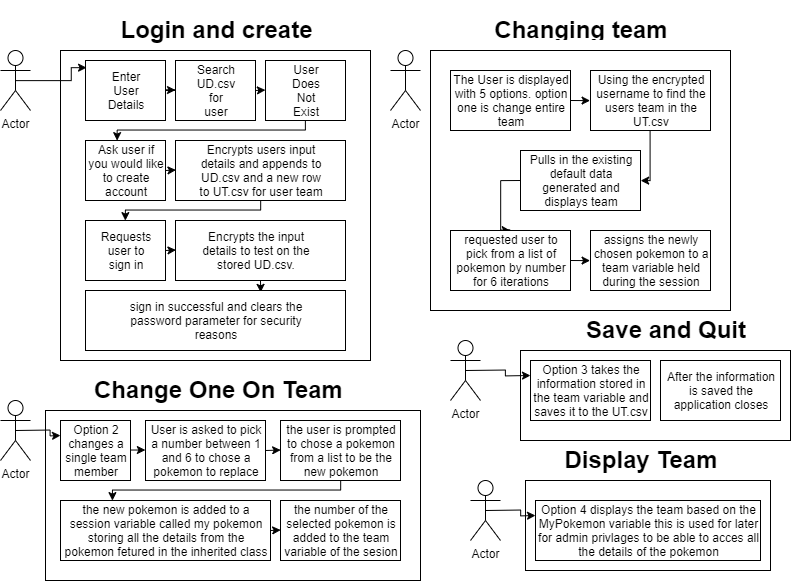

The diagram above was exported from draw.io. Its source (the exported page's mxGraphModel, read from the mxfile embedded in the PNG):
<mxGraphModel dx="1021" dy="554" grid="1" gridSize="10" guides="1" tooltips="1" connect="1" arrows="1" fold="1" page="1" pageScale="1" pageWidth="850" pageHeight="1100" math="0" shadow="0">
  <root>
    <mxCell id="0" />
    <mxCell id="1" parent="0" />
    <mxCell id="f6ujLrfOPm1pFYCaf7_g-70" value="" style="rounded=0;whiteSpace=wrap;html=1;fillColor=#ffffff;align=center;" vertex="1" parent="1">
      <mxGeometry x="545" y="480" width="245" height="90" as="geometry" />
    </mxCell>
    <mxCell id="f6ujLrfOPm1pFYCaf7_g-64" value="" style="rounded=0;whiteSpace=wrap;html=1;fillColor=#ffffff;align=center;" vertex="1" parent="1">
      <mxGeometry x="540" y="350" width="270" height="90" as="geometry" />
    </mxCell>
    <mxCell id="f6ujLrfOPm1pFYCaf7_g-55" value="" style="rounded=0;whiteSpace=wrap;html=1;fillColor=#ffffff;align=center;" vertex="1" parent="1">
      <mxGeometry x="65" y="410" width="375" height="170" as="geometry" />
    </mxCell>
    <mxCell id="f6ujLrfOPm1pFYCaf7_g-2" value="" style="whiteSpace=wrap;html=1;aspect=fixed;" vertex="1" parent="1">
      <mxGeometry x="80" y="50" width="310" height="310" as="geometry" />
    </mxCell>
    <mxCell id="f6ujLrfOPm1pFYCaf7_g-45" value="" style="rounded=0;whiteSpace=wrap;html=1;fillColor=#ffffff;" vertex="1" parent="1">
      <mxGeometry x="450" y="50" width="300" height="260" as="geometry" />
    </mxCell>
    <mxCell id="f6ujLrfOPm1pFYCaf7_g-7" style="edgeStyle=orthogonalEdgeStyle;rounded=0;orthogonalLoop=1;jettySize=auto;html=1;exitX=0.5;exitY=0.5;exitDx=0;exitDy=0;exitPerimeter=0;entryX=0.013;entryY=0.117;entryDx=0;entryDy=0;entryPerimeter=0;" edge="1" parent="1" source="f6ujLrfOPm1pFYCaf7_g-1" target="f6ujLrfOPm1pFYCaf7_g-3">
      <mxGeometry relative="1" as="geometry">
        <Array as="points">
          <mxPoint x="91" y="80" />
        </Array>
      </mxGeometry>
    </mxCell>
    <mxCell id="f6ujLrfOPm1pFYCaf7_g-1" value="Actor" style="shape=umlActor;verticalLabelPosition=bottom;labelBackgroundColor=#ffffff;verticalAlign=top;html=1;outlineConnect=0;" vertex="1" parent="1">
      <mxGeometry x="20" y="50" width="30" height="60" as="geometry" />
    </mxCell>
    <mxCell id="f6ujLrfOPm1pFYCaf7_g-12" style="edgeStyle=orthogonalEdgeStyle;rounded=0;orthogonalLoop=1;jettySize=auto;html=1;exitX=1;exitY=0.5;exitDx=0;exitDy=0;" edge="1" parent="1" source="f6ujLrfOPm1pFYCaf7_g-3" target="f6ujLrfOPm1pFYCaf7_g-10">
      <mxGeometry relative="1" as="geometry" />
    </mxCell>
    <mxCell id="f6ujLrfOPm1pFYCaf7_g-3" value="" style="rounded=0;whiteSpace=wrap;html=1;" vertex="1" parent="1">
      <mxGeometry x="105" y="60" width="80" height="60" as="geometry" />
    </mxCell>
    <mxCell id="f6ujLrfOPm1pFYCaf7_g-4" value="Enter User Details" style="text;html=1;strokeColor=none;fillColor=none;align=center;verticalAlign=middle;whiteSpace=wrap;rounded=0;" vertex="1" parent="1">
      <mxGeometry x="125" y="80" width="40" height="20" as="geometry" />
    </mxCell>
    <mxCell id="f6ujLrfOPm1pFYCaf7_g-26" style="edgeStyle=orthogonalEdgeStyle;rounded=0;orthogonalLoop=1;jettySize=auto;html=1;exitX=0.5;exitY=1;exitDx=0;exitDy=0;entryX=0.4;entryY=0;entryDx=0;entryDy=0;entryPerimeter=0;" edge="1" parent="1" source="f6ujLrfOPm1pFYCaf7_g-8" target="f6ujLrfOPm1pFYCaf7_g-14">
      <mxGeometry relative="1" as="geometry">
        <Array as="points">
          <mxPoint x="325" y="130" />
          <mxPoint x="137" y="130" />
        </Array>
      </mxGeometry>
    </mxCell>
    <mxCell id="f6ujLrfOPm1pFYCaf7_g-8" value="" style="rounded=0;whiteSpace=wrap;html=1;" vertex="1" parent="1">
      <mxGeometry x="285" y="60" width="80" height="60" as="geometry" />
    </mxCell>
    <mxCell id="f6ujLrfOPm1pFYCaf7_g-9" value="User&lt;br&gt;Does Not Exist" style="text;html=1;strokeColor=none;fillColor=none;align=center;verticalAlign=middle;whiteSpace=wrap;rounded=0;" vertex="1" parent="1">
      <mxGeometry x="305" y="80" width="40" height="20" as="geometry" />
    </mxCell>
    <mxCell id="f6ujLrfOPm1pFYCaf7_g-13" style="edgeStyle=orthogonalEdgeStyle;rounded=0;orthogonalLoop=1;jettySize=auto;html=1;exitX=1;exitY=0.5;exitDx=0;exitDy=0;entryX=0;entryY=0.5;entryDx=0;entryDy=0;" edge="1" parent="1" source="f6ujLrfOPm1pFYCaf7_g-10" target="f6ujLrfOPm1pFYCaf7_g-8">
      <mxGeometry relative="1" as="geometry" />
    </mxCell>
    <mxCell id="f6ujLrfOPm1pFYCaf7_g-10" value="" style="rounded=0;whiteSpace=wrap;html=1;" vertex="1" parent="1">
      <mxGeometry x="195" y="60" width="80" height="60" as="geometry" />
    </mxCell>
    <mxCell id="f6ujLrfOPm1pFYCaf7_g-11" value="Search UD.csv for user" style="text;html=1;strokeColor=none;fillColor=none;align=center;verticalAlign=middle;whiteSpace=wrap;rounded=0;" vertex="1" parent="1">
      <mxGeometry x="215" y="80" width="40" height="20" as="geometry" />
    </mxCell>
    <mxCell id="f6ujLrfOPm1pFYCaf7_g-28" style="edgeStyle=orthogonalEdgeStyle;rounded=0;orthogonalLoop=1;jettySize=auto;html=1;exitX=1;exitY=0.5;exitDx=0;exitDy=0;entryX=0;entryY=0.5;entryDx=0;entryDy=0;" edge="1" parent="1" source="f6ujLrfOPm1pFYCaf7_g-14" target="f6ujLrfOPm1pFYCaf7_g-16">
      <mxGeometry relative="1" as="geometry" />
    </mxCell>
    <mxCell id="f6ujLrfOPm1pFYCaf7_g-14" value="" style="rounded=0;whiteSpace=wrap;html=1;" vertex="1" parent="1">
      <mxGeometry x="105" y="140" width="80" height="60" as="geometry" />
    </mxCell>
    <mxCell id="f6ujLrfOPm1pFYCaf7_g-15" value="Ask user if you would like to create account" style="text;html=1;strokeColor=none;fillColor=none;align=center;verticalAlign=middle;whiteSpace=wrap;rounded=0;" vertex="1" parent="1">
      <mxGeometry x="105" y="160" width="80" height="20" as="geometry" />
    </mxCell>
    <mxCell id="f6ujLrfOPm1pFYCaf7_g-29" style="edgeStyle=orthogonalEdgeStyle;rounded=0;orthogonalLoop=1;jettySize=auto;html=1;exitX=0.5;exitY=1;exitDx=0;exitDy=0;entryX=0.5;entryY=0;entryDx=0;entryDy=0;" edge="1" parent="1" source="f6ujLrfOPm1pFYCaf7_g-16" target="f6ujLrfOPm1pFYCaf7_g-18">
      <mxGeometry relative="1" as="geometry">
        <Array as="points">
          <mxPoint x="280" y="210" />
          <mxPoint x="145" y="210" />
        </Array>
      </mxGeometry>
    </mxCell>
    <mxCell id="f6ujLrfOPm1pFYCaf7_g-16" value="" style="rounded=0;whiteSpace=wrap;html=1;" vertex="1" parent="1">
      <mxGeometry x="195" y="140" width="170" height="60" as="geometry" />
    </mxCell>
    <mxCell id="f6ujLrfOPm1pFYCaf7_g-17" value="Encrypts users input details and appends to UD.csv and a new row to UT.csv for user team" style="text;html=1;strokeColor=none;fillColor=none;align=center;verticalAlign=middle;whiteSpace=wrap;rounded=0;" vertex="1" parent="1">
      <mxGeometry x="215" y="160" width="130" height="20" as="geometry" />
    </mxCell>
    <mxCell id="f6ujLrfOPm1pFYCaf7_g-33" style="edgeStyle=orthogonalEdgeStyle;rounded=0;orthogonalLoop=1;jettySize=auto;html=1;exitX=1;exitY=0.5;exitDx=0;exitDy=0;entryX=0;entryY=0.5;entryDx=0;entryDy=0;" edge="1" parent="1" source="f6ujLrfOPm1pFYCaf7_g-18" target="f6ujLrfOPm1pFYCaf7_g-22">
      <mxGeometry relative="1" as="geometry" />
    </mxCell>
    <mxCell id="f6ujLrfOPm1pFYCaf7_g-18" value="" style="rounded=0;whiteSpace=wrap;html=1;" vertex="1" parent="1">
      <mxGeometry x="105" y="220" width="80" height="60" as="geometry" />
    </mxCell>
    <mxCell id="f6ujLrfOPm1pFYCaf7_g-19" value="Requests user to sign in" style="text;html=1;strokeColor=none;fillColor=none;align=center;verticalAlign=middle;whiteSpace=wrap;rounded=0;" vertex="1" parent="1">
      <mxGeometry x="125" y="240" width="40" height="20" as="geometry" />
    </mxCell>
    <mxCell id="f6ujLrfOPm1pFYCaf7_g-34" style="edgeStyle=orthogonalEdgeStyle;rounded=0;orthogonalLoop=1;jettySize=auto;html=1;exitX=0.5;exitY=1;exitDx=0;exitDy=0;entryX=0.673;entryY=0.033;entryDx=0;entryDy=0;entryPerimeter=0;" edge="1" parent="1" source="f6ujLrfOPm1pFYCaf7_g-22" target="f6ujLrfOPm1pFYCaf7_g-24">
      <mxGeometry relative="1" as="geometry" />
    </mxCell>
    <mxCell id="f6ujLrfOPm1pFYCaf7_g-22" value="" style="rounded=0;whiteSpace=wrap;html=1;" vertex="1" parent="1">
      <mxGeometry x="195" y="220" width="170" height="60" as="geometry" />
    </mxCell>
    <mxCell id="f6ujLrfOPm1pFYCaf7_g-23" value="Encrypts the input details to test on the stored UD.csv." style="text;html=1;strokeColor=none;fillColor=none;align=center;verticalAlign=middle;whiteSpace=wrap;rounded=0;" vertex="1" parent="1">
      <mxGeometry x="215" y="240" width="120" height="20" as="geometry" />
    </mxCell>
    <mxCell id="f6ujLrfOPm1pFYCaf7_g-24" value="" style="rounded=0;whiteSpace=wrap;html=1;" vertex="1" parent="1">
      <mxGeometry x="105" y="290" width="260" height="60" as="geometry" />
    </mxCell>
    <mxCell id="f6ujLrfOPm1pFYCaf7_g-25" value="sign in successful and clears the password parameter for security reasons" style="text;html=1;strokeColor=none;fillColor=none;align=center;verticalAlign=middle;whiteSpace=wrap;rounded=0;" vertex="1" parent="1">
      <mxGeometry x="145" y="310" width="180" height="20" as="geometry" />
    </mxCell>
    <mxCell id="f6ujLrfOPm1pFYCaf7_g-35" value="Actor" style="shape=umlActor;verticalLabelPosition=bottom;labelBackgroundColor=#ffffff;verticalAlign=top;html=1;outlineConnect=0;" vertex="1" parent="1">
      <mxGeometry x="410" y="50" width="30" height="60" as="geometry" />
    </mxCell>
    <mxCell id="f6ujLrfOPm1pFYCaf7_g-41" style="edgeStyle=orthogonalEdgeStyle;rounded=0;orthogonalLoop=1;jettySize=auto;html=1;exitX=1;exitY=0.5;exitDx=0;exitDy=0;entryX=0;entryY=0.5;entryDx=0;entryDy=0;" edge="1" parent="1" source="f6ujLrfOPm1pFYCaf7_g-36" target="f6ujLrfOPm1pFYCaf7_g-37">
      <mxGeometry relative="1" as="geometry" />
    </mxCell>
    <mxCell id="f6ujLrfOPm1pFYCaf7_g-36" value="The User is displayed with 5 options. option one is change entire team" style="rounded=0;whiteSpace=wrap;html=1;" vertex="1" parent="1">
      <mxGeometry x="470" y="70" width="120" height="60" as="geometry" />
    </mxCell>
    <mxCell id="f6ujLrfOPm1pFYCaf7_g-42" style="edgeStyle=orthogonalEdgeStyle;rounded=0;orthogonalLoop=1;jettySize=auto;html=1;exitX=0.5;exitY=1;exitDx=0;exitDy=0;entryX=1;entryY=0.5;entryDx=0;entryDy=0;" edge="1" parent="1" source="f6ujLrfOPm1pFYCaf7_g-37" target="f6ujLrfOPm1pFYCaf7_g-38">
      <mxGeometry relative="1" as="geometry">
        <Array as="points">
          <mxPoint x="670" y="180" />
        </Array>
      </mxGeometry>
    </mxCell>
    <mxCell id="f6ujLrfOPm1pFYCaf7_g-37" value="Using the encrypted username to find the users team in the UT.csv" style="rounded=0;whiteSpace=wrap;html=1;" vertex="1" parent="1">
      <mxGeometry x="610" y="70" width="120" height="60" as="geometry" />
    </mxCell>
    <mxCell id="f6ujLrfOPm1pFYCaf7_g-43" style="edgeStyle=orthogonalEdgeStyle;rounded=0;orthogonalLoop=1;jettySize=auto;html=1;exitX=0;exitY=0.5;exitDx=0;exitDy=0;" edge="1" parent="1" source="f6ujLrfOPm1pFYCaf7_g-38" target="f6ujLrfOPm1pFYCaf7_g-39">
      <mxGeometry relative="1" as="geometry" />
    </mxCell>
    <mxCell id="f6ujLrfOPm1pFYCaf7_g-38" value="Pulls in the existing default data generated and displays team" style="rounded=0;whiteSpace=wrap;html=1;" vertex="1" parent="1">
      <mxGeometry x="540" y="150" width="120" height="60" as="geometry" />
    </mxCell>
    <mxCell id="f6ujLrfOPm1pFYCaf7_g-44" style="edgeStyle=orthogonalEdgeStyle;rounded=0;orthogonalLoop=1;jettySize=auto;html=1;exitX=1;exitY=0.5;exitDx=0;exitDy=0;entryX=0;entryY=0.5;entryDx=0;entryDy=0;" edge="1" parent="1" source="f6ujLrfOPm1pFYCaf7_g-39" target="f6ujLrfOPm1pFYCaf7_g-40">
      <mxGeometry relative="1" as="geometry" />
    </mxCell>
    <mxCell id="f6ujLrfOPm1pFYCaf7_g-39" value="requested user to pick from a list of pokemon by number for 6 iterations" style="rounded=0;whiteSpace=wrap;html=1;" vertex="1" parent="1">
      <mxGeometry x="470" y="230" width="120" height="60" as="geometry" />
    </mxCell>
    <mxCell id="f6ujLrfOPm1pFYCaf7_g-40" value="assigns the newly chosen pokemon to a team variable held during the session" style="rounded=0;whiteSpace=wrap;html=1;" vertex="1" parent="1">
      <mxGeometry x="610" y="230" width="120" height="60" as="geometry" />
    </mxCell>
    <mxCell id="f6ujLrfOPm1pFYCaf7_g-46" value="&lt;h1&gt;Login and create&lt;/h1&gt;" style="text;html=1;strokeColor=none;fillColor=none;spacing=5;spacingTop=-20;whiteSpace=wrap;overflow=hidden;rounded=0;align=center;" vertex="1" parent="1">
      <mxGeometry x="117.5" y="10" width="235" height="40" as="geometry" />
    </mxCell>
    <mxCell id="f6ujLrfOPm1pFYCaf7_g-48" value="&lt;h1&gt;Changing team&lt;/h1&gt;" style="text;html=1;strokeColor=none;fillColor=none;spacing=5;spacingTop=-20;whiteSpace=wrap;overflow=hidden;rounded=0;align=center;" vertex="1" parent="1">
      <mxGeometry x="505" y="10" width="190" height="30" as="geometry" />
    </mxCell>
    <mxCell id="f6ujLrfOPm1pFYCaf7_g-63" style="edgeStyle=orthogonalEdgeStyle;rounded=0;orthogonalLoop=1;jettySize=auto;html=1;exitX=0.5;exitY=0.5;exitDx=0;exitDy=0;exitPerimeter=0;entryX=0;entryY=0.25;entryDx=0;entryDy=0;" edge="1" parent="1" source="f6ujLrfOPm1pFYCaf7_g-49" target="f6ujLrfOPm1pFYCaf7_g-50">
      <mxGeometry relative="1" as="geometry" />
    </mxCell>
    <mxCell id="f6ujLrfOPm1pFYCaf7_g-49" value="Actor" style="shape=umlActor;verticalLabelPosition=bottom;labelBackgroundColor=#ffffff;verticalAlign=top;html=1;outlineConnect=0;fillColor=#ffffff;align=center;" vertex="1" parent="1">
      <mxGeometry x="20" y="400" width="30" height="60" as="geometry" />
    </mxCell>
    <mxCell id="f6ujLrfOPm1pFYCaf7_g-56" style="edgeStyle=orthogonalEdgeStyle;rounded=0;orthogonalLoop=1;jettySize=auto;html=1;exitX=1;exitY=0.5;exitDx=0;exitDy=0;entryX=0;entryY=0.5;entryDx=0;entryDy=0;" edge="1" parent="1" source="f6ujLrfOPm1pFYCaf7_g-50" target="f6ujLrfOPm1pFYCaf7_g-51">
      <mxGeometry relative="1" as="geometry">
        <Array as="points">
          <mxPoint x="160" y="450" />
          <mxPoint x="160" y="450" />
        </Array>
      </mxGeometry>
    </mxCell>
    <mxCell id="f6ujLrfOPm1pFYCaf7_g-50" value="Option 2 changes a single team member" style="rounded=0;whiteSpace=wrap;html=1;fillColor=#ffffff;align=center;" vertex="1" parent="1">
      <mxGeometry x="80" y="420" width="70" height="60" as="geometry" />
    </mxCell>
    <mxCell id="f6ujLrfOPm1pFYCaf7_g-59" style="edgeStyle=orthogonalEdgeStyle;rounded=0;orthogonalLoop=1;jettySize=auto;html=1;exitX=1;exitY=0.5;exitDx=0;exitDy=0;entryX=0;entryY=0.5;entryDx=0;entryDy=0;" edge="1" parent="1" source="f6ujLrfOPm1pFYCaf7_g-51" target="f6ujLrfOPm1pFYCaf7_g-52">
      <mxGeometry relative="1" as="geometry" />
    </mxCell>
    <mxCell id="f6ujLrfOPm1pFYCaf7_g-51" value="User is asked to pick a number between 1 and 6 to chose a pokemon to replace" style="rounded=0;whiteSpace=wrap;html=1;fillColor=#ffffff;align=center;" vertex="1" parent="1">
      <mxGeometry x="165" y="420" width="120" height="60" as="geometry" />
    </mxCell>
    <mxCell id="f6ujLrfOPm1pFYCaf7_g-60" style="edgeStyle=orthogonalEdgeStyle;rounded=0;orthogonalLoop=1;jettySize=auto;html=1;exitX=0.5;exitY=1;exitDx=0;exitDy=0;entryX=0.25;entryY=0;entryDx=0;entryDy=0;" edge="1" parent="1" source="f6ujLrfOPm1pFYCaf7_g-52" target="f6ujLrfOPm1pFYCaf7_g-53">
      <mxGeometry relative="1" as="geometry">
        <Array as="points">
          <mxPoint x="360" y="490" />
          <mxPoint x="133" y="490" />
        </Array>
      </mxGeometry>
    </mxCell>
    <mxCell id="f6ujLrfOPm1pFYCaf7_g-52" value="the user is prompted to chose a pokemon from a list to be the new pokemon" style="rounded=0;whiteSpace=wrap;html=1;fillColor=#ffffff;align=center;" vertex="1" parent="1">
      <mxGeometry x="300" y="420" width="120" height="60" as="geometry" />
    </mxCell>
    <mxCell id="f6ujLrfOPm1pFYCaf7_g-61" style="edgeStyle=orthogonalEdgeStyle;rounded=0;orthogonalLoop=1;jettySize=auto;html=1;exitX=1;exitY=0.5;exitDx=0;exitDy=0;entryX=0;entryY=0.5;entryDx=0;entryDy=0;" edge="1" parent="1" source="f6ujLrfOPm1pFYCaf7_g-53" target="f6ujLrfOPm1pFYCaf7_g-54">
      <mxGeometry relative="1" as="geometry" />
    </mxCell>
    <mxCell id="f6ujLrfOPm1pFYCaf7_g-53" value="the new pokemon is added to a session variable called my pokemon storing all the details from the pokemon fetured in the inherited class" style="rounded=0;whiteSpace=wrap;html=1;fillColor=#ffffff;align=center;" vertex="1" parent="1">
      <mxGeometry x="80" y="500" width="210" height="60" as="geometry" />
    </mxCell>
    <mxCell id="f6ujLrfOPm1pFYCaf7_g-54" value="the number of the selected pokemon is added to the team variable of the sesion" style="rounded=0;whiteSpace=wrap;html=1;fillColor=#ffffff;align=center;" vertex="1" parent="1">
      <mxGeometry x="300" y="500" width="120" height="60" as="geometry" />
    </mxCell>
    <mxCell id="f6ujLrfOPm1pFYCaf7_g-57" value="Option 3 takes the information stored in the team variable and saves it to the UT.csv" style="rounded=0;whiteSpace=wrap;html=1;fillColor=#ffffff;align=center;" vertex="1" parent="1">
      <mxGeometry x="550" y="360" width="120" height="60" as="geometry" />
    </mxCell>
    <mxCell id="f6ujLrfOPm1pFYCaf7_g-62" style="edgeStyle=orthogonalEdgeStyle;rounded=0;orthogonalLoop=1;jettySize=auto;html=1;exitX=0.5;exitY=0.5;exitDx=0;exitDy=0;exitPerimeter=0;entryX=0;entryY=0.25;entryDx=0;entryDy=0;" edge="1" parent="1" source="f6ujLrfOPm1pFYCaf7_g-58" target="f6ujLrfOPm1pFYCaf7_g-57">
      <mxGeometry relative="1" as="geometry" />
    </mxCell>
    <mxCell id="f6ujLrfOPm1pFYCaf7_g-58" value="Actor" style="shape=umlActor;verticalLabelPosition=bottom;labelBackgroundColor=#ffffff;verticalAlign=top;html=1;outlineConnect=0;fillColor=#ffffff;align=center;" vertex="1" parent="1">
      <mxGeometry x="470" y="340" width="30" height="60" as="geometry" />
    </mxCell>
    <mxCell id="f6ujLrfOPm1pFYCaf7_g-66" value="After the information is saved the application closes" style="rounded=0;whiteSpace=wrap;html=1;fillColor=#ffffff;align=center;" vertex="1" parent="1">
      <mxGeometry x="680" y="360" width="120" height="60" as="geometry" />
    </mxCell>
    <mxCell id="f6ujLrfOPm1pFYCaf7_g-71" style="edgeStyle=orthogonalEdgeStyle;rounded=0;orthogonalLoop=1;jettySize=auto;html=1;exitX=0.5;exitY=0.5;exitDx=0;exitDy=0;exitPerimeter=0;entryX=0;entryY=0.25;entryDx=0;entryDy=0;" edge="1" parent="1" source="f6ujLrfOPm1pFYCaf7_g-67" target="f6ujLrfOPm1pFYCaf7_g-68">
      <mxGeometry relative="1" as="geometry" />
    </mxCell>
    <mxCell id="f6ujLrfOPm1pFYCaf7_g-67" value="Actor" style="shape=umlActor;verticalLabelPosition=bottom;labelBackgroundColor=#ffffff;verticalAlign=top;html=1;outlineConnect=0;fillColor=#ffffff;align=center;" vertex="1" parent="1">
      <mxGeometry x="490" y="480" width="30" height="60" as="geometry" />
    </mxCell>
    <mxCell id="f6ujLrfOPm1pFYCaf7_g-68" value="Option 4 displays the team based on the MyPokemon variable this is used for later for admin privlages to be able to acces all the details of the pokemon" style="rounded=0;whiteSpace=wrap;html=1;fillColor=#ffffff;align=center;" vertex="1" parent="1">
      <mxGeometry x="555" y="500" width="225" height="60" as="geometry" />
    </mxCell>
    <mxCell id="f6ujLrfOPm1pFYCaf7_g-73" value="&lt;h1&gt;Display Team&lt;/h1&gt;" style="text;html=1;strokeColor=none;fillColor=none;spacing=5;spacingTop=-20;whiteSpace=wrap;overflow=hidden;rounded=0;align=center;" vertex="1" parent="1">
      <mxGeometry x="565" y="440" width="190" height="120" as="geometry" />
    </mxCell>
    <mxCell id="f6ujLrfOPm1pFYCaf7_g-74" value="&lt;h1&gt;Change One On Team&lt;/h1&gt;" style="text;html=1;strokeColor=none;fillColor=none;spacing=5;spacingTop=-20;whiteSpace=wrap;overflow=hidden;rounded=0;align=center;" vertex="1" parent="1">
      <mxGeometry x="85" y="370" width="305" height="120" as="geometry" />
    </mxCell>
    <mxCell id="f6ujLrfOPm1pFYCaf7_g-75" value="&lt;h1&gt;Save and Quit&lt;/h1&gt;" style="text;html=1;strokeColor=none;fillColor=none;spacing=5;spacingTop=-20;whiteSpace=wrap;overflow=hidden;rounded=0;align=center;" vertex="1" parent="1">
      <mxGeometry x="590" y="310" width="190" height="120" as="geometry" />
    </mxCell>
  </root>
</mxGraphModel>